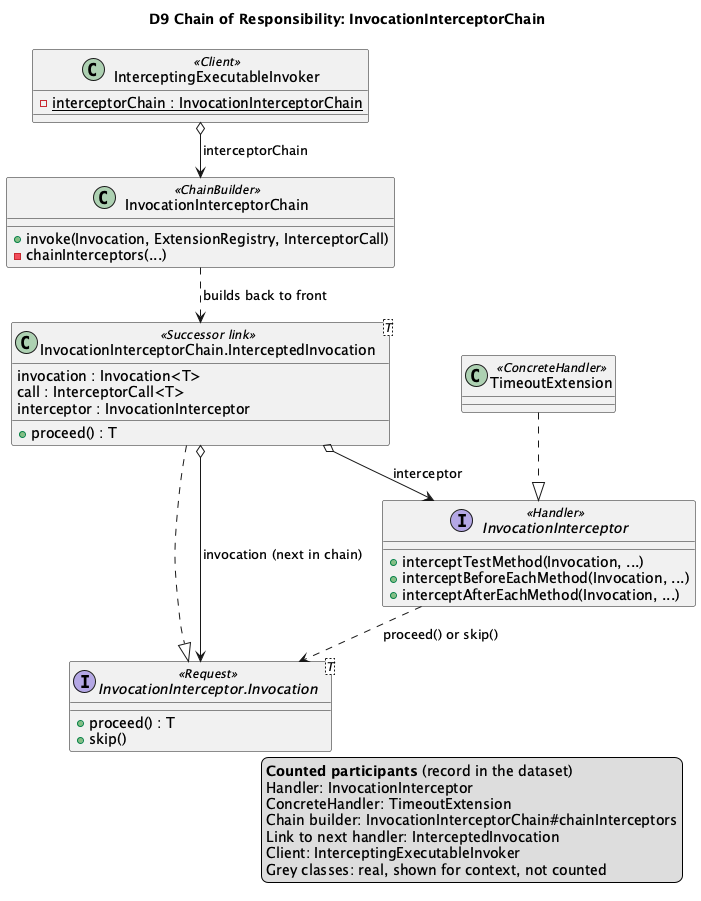

The diagram above was rendered by PlantUML. Its source (embedded in the PNG):
@startuml D9
!pragma layout smetana
title D9 Chain of Responsibility: InvocationInterceptorChain

interface InvocationInterceptor <<Handler>> {
  +interceptTestMethod(Invocation, ...)
  +interceptBeforeEachMethod(Invocation, ...)
  +interceptAfterEachMethod(Invocation, ...)
}
class TimeoutExtension <<ConcreteHandler>>
interface "InvocationInterceptor.Invocation<T>" as Invocation <<Request>> {
  +proceed() : T
  +skip()
}
class "InvocationInterceptorChain.InterceptedInvocation<T>" as Link <<Successor link>> {
  invocation : Invocation<T>
  call : InterceptorCall<T>
  interceptor : InvocationInterceptor
  +proceed() : T
}
class InvocationInterceptorChain <<ChainBuilder>> {
  +invoke(Invocation, ExtensionRegistry, InterceptorCall)
  -chainInterceptors(...)
}
class InterceptingExecutableInvoker <<Client>> {
  {static} -interceptorChain : InvocationInterceptorChain
}

TimeoutExtension ..|> InvocationInterceptor
Link ..|> Invocation
Link o--> Invocation : invocation (next in chain)
Link o--> InvocationInterceptor : interceptor
InvocationInterceptorChain ..> Link : builds back to front
InterceptingExecutableInvoker o--> InvocationInterceptorChain : interceptorChain
InvocationInterceptor ..> Invocation : proceed() or skip()
' aligned-with-record
legend right
  <b>Counted participants</b> (record in the dataset)
  Handler: InvocationInterceptor
  ConcreteHandler: TimeoutExtension
  Chain builder: InvocationInterceptorChain#chainInterceptors
  Link to next handler: InterceptedInvocation
  Client: InterceptingExecutableInvoker
  Grey classes: real, shown for context, not counted
endlegend
@enduml